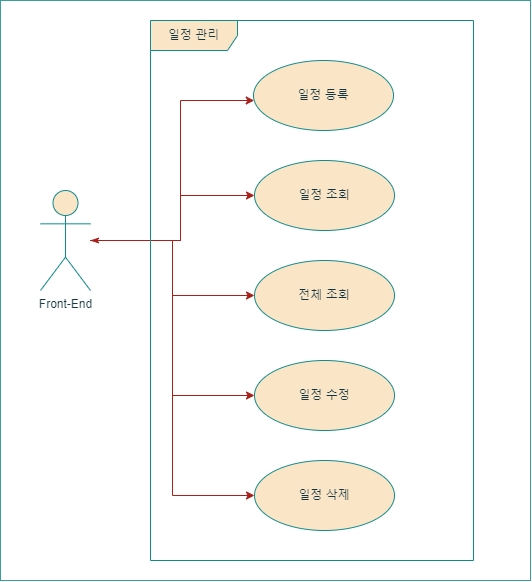

The diagram above was exported from draw.io. Its source (the exported page's mxGraphModel, read from the mxfile embedded in the PNG):
<mxGraphModel dx="1195" dy="611" grid="1" gridSize="10" guides="1" tooltips="1" connect="1" arrows="1" fold="1" page="1" pageScale="1" pageWidth="827" pageHeight="1169" math="0" shadow="0">
  <root>
    <mxCell id="0" />
    <mxCell id="1" parent="0" />
    <mxCell id="fO9iN968EEi_1IsG14Z9-65" value="" style="rounded=0;whiteSpace=wrap;html=1;fillColor=none;strokeColor=#389fa0;" parent="1" vertex="1">
      <mxGeometry x="90" y="20" width="530" height="580" as="geometry" />
    </mxCell>
    <mxCell id="fO9iN968EEi_1IsG14Z9-60" value="" style="edgeStyle=orthogonalEdgeStyle;rounded=0;orthogonalLoop=1;jettySize=auto;html=1;strokeColor=#A8201A;fontColor=#143642;fillColor=#FAE5C7;" parent="1" source="fO9iN968EEi_1IsG14Z9-1" target="fO9iN968EEi_1IsG14Z9-53" edge="1">
      <mxGeometry relative="1" as="geometry">
        <mxPoint x="210" y="120" as="targetPoint" />
        <Array as="points">
          <mxPoint x="270" y="260" />
          <mxPoint x="270" y="120" />
        </Array>
      </mxGeometry>
    </mxCell>
    <mxCell id="fO9iN968EEi_1IsG14Z9-61" value="" style="edgeStyle=orthogonalEdgeStyle;rounded=0;orthogonalLoop=1;jettySize=auto;html=1;strokeColor=#A8201A;fontColor=#143642;fillColor=#FAE5C7;" parent="1" source="fO9iN968EEi_1IsG14Z9-1" target="fO9iN968EEi_1IsG14Z9-52" edge="1">
      <mxGeometry relative="1" as="geometry">
        <Array as="points">
          <mxPoint x="270" y="260" />
          <mxPoint x="270" y="215" />
        </Array>
      </mxGeometry>
    </mxCell>
    <mxCell id="fO9iN968EEi_1IsG14Z9-62" value="" style="edgeStyle=orthogonalEdgeStyle;rounded=0;orthogonalLoop=1;jettySize=auto;html=1;strokeColor=#A8201A;fontColor=#143642;fillColor=#FAE5C7;" parent="1" source="fO9iN968EEi_1IsG14Z9-1" target="fO9iN968EEi_1IsG14Z9-54" edge="1">
      <mxGeometry relative="1" as="geometry" />
    </mxCell>
    <mxCell id="fO9iN968EEi_1IsG14Z9-63" value="" style="edgeStyle=orthogonalEdgeStyle;rounded=0;orthogonalLoop=1;jettySize=auto;html=1;strokeColor=#A8201A;fontColor=#143642;fillColor=#FAE5C7;entryX=0;entryY=0.5;entryDx=0;entryDy=0;" parent="1" source="fO9iN968EEi_1IsG14Z9-1" target="fO9iN968EEi_1IsG14Z9-55" edge="1">
      <mxGeometry relative="1" as="geometry" />
    </mxCell>
    <mxCell id="fO9iN968EEi_1IsG14Z9-64" value="" style="edgeStyle=orthogonalEdgeStyle;rounded=0;orthogonalLoop=1;jettySize=auto;html=1;strokeColor=#A8201A;fontColor=#143642;fillColor=#FAE5C7;entryX=0;entryY=0.5;entryDx=0;entryDy=0;startArrow=classicThin;startFill=1;" parent="1" source="fO9iN968EEi_1IsG14Z9-1" target="fO9iN968EEi_1IsG14Z9-56" edge="1">
      <mxGeometry relative="1" as="geometry">
        <Array as="points">
          <mxPoint x="262" y="260" />
          <mxPoint x="262" y="515" />
        </Array>
      </mxGeometry>
    </mxCell>
    <mxCell id="fO9iN968EEi_1IsG14Z9-1" value="Front-End" style="shape=umlActor;verticalLabelPosition=bottom;verticalAlign=top;html=1;outlineConnect=0;labelBackgroundColor=none;fillColor=#FAE5C7;strokeColor=#0F8B8D;fontColor=#143642;" parent="1" vertex="1">
      <mxGeometry x="130" y="210" width="50" height="100" as="geometry" />
    </mxCell>
    <mxCell id="fO9iN968EEi_1IsG14Z9-52" value="일정 조회" style="ellipse;whiteSpace=wrap;html=1;strokeColor=#0F8B8D;fontColor=#143642;fillColor=#FAE5C7;" parent="1" vertex="1">
      <mxGeometry x="344" y="180" width="140" height="70" as="geometry" />
    </mxCell>
    <mxCell id="fO9iN968EEi_1IsG14Z9-53" value="일정 등록" style="ellipse;whiteSpace=wrap;html=1;strokeColor=#0F8B8D;fontColor=#143642;fillColor=#FAE5C7;" parent="1" vertex="1">
      <mxGeometry x="343" y="80" width="140" height="70" as="geometry" />
    </mxCell>
    <mxCell id="fO9iN968EEi_1IsG14Z9-54" value="전체 조회" style="ellipse;whiteSpace=wrap;html=1;strokeColor=#0F8B8D;fontColor=#143642;fillColor=#FAE5C7;" parent="1" vertex="1">
      <mxGeometry x="344" y="280" width="140" height="70" as="geometry" />
    </mxCell>
    <mxCell id="fO9iN968EEi_1IsG14Z9-55" value="일정 수정" style="ellipse;whiteSpace=wrap;html=1;strokeColor=#0F8B8D;fontColor=#143642;fillColor=#FAE5C7;" parent="1" vertex="1">
      <mxGeometry x="344" y="380" width="140" height="70" as="geometry" />
    </mxCell>
    <mxCell id="fO9iN968EEi_1IsG14Z9-56" value="일정 삭제" style="ellipse;whiteSpace=wrap;html=1;strokeColor=#0F8B8D;fontColor=#143642;fillColor=#FAE5C7;" parent="1" vertex="1">
      <mxGeometry x="344" y="480" width="140" height="70" as="geometry" />
    </mxCell>
    <mxCell id="fO9iN968EEi_1IsG14Z9-57" value="일정 관리" style="shape=umlFrame;whiteSpace=wrap;html=1;pointerEvents=0;strokeColor=#0F8B8D;fontColor=#143642;fillColor=#FAE5C7;width=87;height=30;" parent="1" vertex="1">
      <mxGeometry x="240" y="40" width="323" height="540" as="geometry" />
    </mxCell>
  </root>
</mxGraphModel>